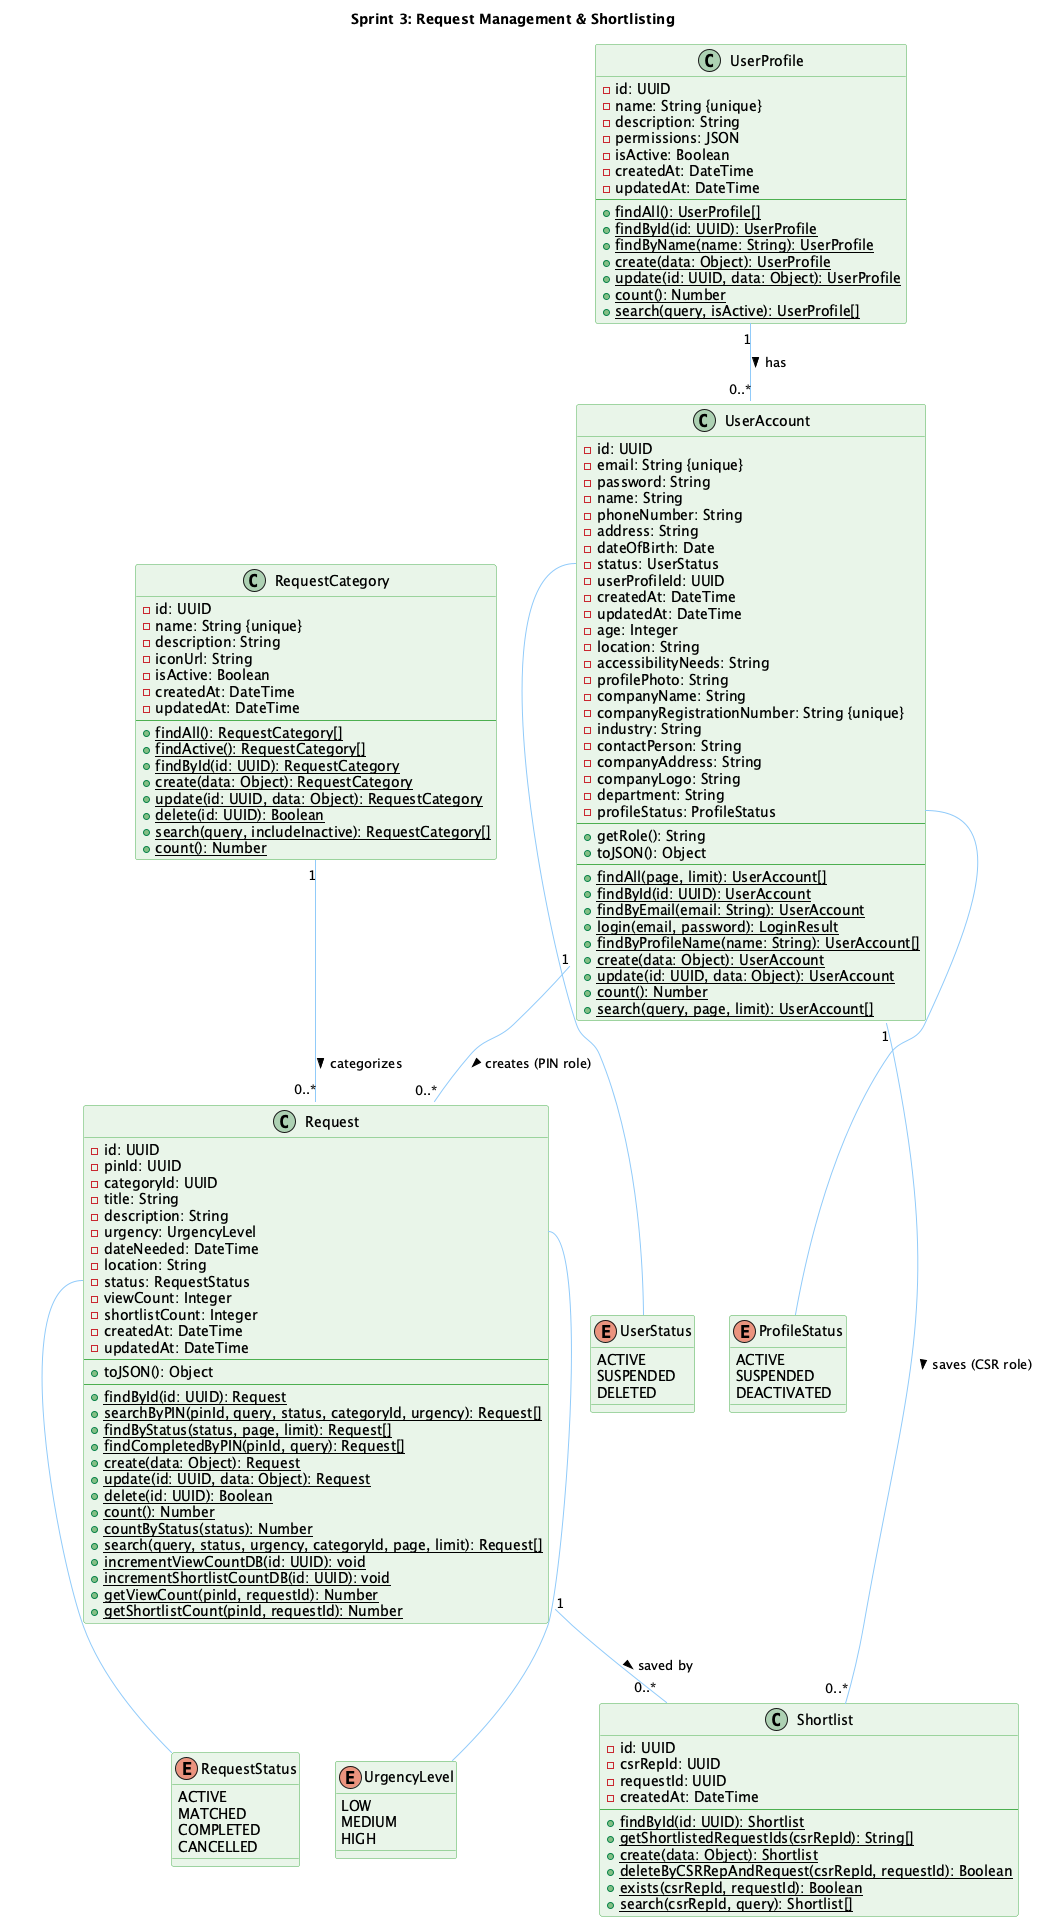

The diagram above was rendered by PlantUML. Its source (embedded in the PNG):
@startuml Sprint3_Class_Diagram

!define ENTITY_COLOR #E8F5E9
!define ENUM_COLOR #FFF9C4
!define RELATION_COLOR #90CAF9

skinparam class {
    BackgroundColor ENTITY_COLOR
    BorderColor #4CAF50
    ArrowColor RELATION_COLOR
}

skinparam enum {
    BackgroundColor ENUM_COLOR
    BorderColor #FBC02D
}

title Sprint 3: Request Management & Shortlisting

' ====================
' ENUMS
' ====================

enum UserStatus {
    ACTIVE
    SUSPENDED
    DELETED
}

enum ProfileStatus {
    ACTIVE
    SUSPENDED
    DEACTIVATED
}

enum RequestStatus {
    ACTIVE
    MATCHED
    COMPLETED
    CANCELLED
}

enum UrgencyLevel {
    LOW
    MEDIUM
    HIGH
}

' ====================
' CORE ENTITIES
' ====================

class UserAccount {
    - id: UUID
    - email: String {unique}
    - password: String
    - name: String
    - phoneNumber: String
    - address: String
    - dateOfBirth: Date
    - status: UserStatus
    - userProfileId: UUID
    - createdAt: DateTime
    - updatedAt: DateTime
    - age: Integer
    - location: String
    - accessibilityNeeds: String
    - profilePhoto: String
    - companyName: String
    - companyRegistrationNumber: String {unique}
    - industry: String
    - contactPerson: String
    - companyAddress: String
    - companyLogo: String
    - department: String
    - profileStatus: ProfileStatus
    --
    ' Instance methods (actually used)
    + getRole(): String
    + toJSON(): Object
    --
    ' Static CRUD methods
    {static} + findAll(page, limit): UserAccount[]
    {static} + findById(id: UUID): UserAccount
    {static} + findByEmail(email: String): UserAccount
    {static} + login(email, password): LoginResult
    {static} + findByProfileName(name: String): UserAccount[]
    {static} + create(data: Object): UserAccount
    {static} + update(id: UUID, data: Object): UserAccount
    {static} + count(): Number
    {static} + search(query, page, limit): UserAccount[]
}

class UserProfile {
    - id: UUID
    - name: String {unique}
    - description: String
    - permissions: JSON
    - isActive: Boolean
    - createdAt: DateTime
    - updatedAt: DateTime
    --
    ' Static methods only (no instance methods used)
    {static} + findAll(): UserProfile[]
    {static} + findById(id: UUID): UserProfile
    {static} + findByName(name: String): UserProfile
    {static} + create(data: Object): UserProfile
    {static} + update(id: UUID, data: Object): UserProfile
    {static} + count(): Number
    {static} + search(query, isActive): UserProfile[]
}

class RequestCategory {
    - id: UUID
    - name: String {unique}
    - description: String
    - iconUrl: String
    - isActive: Boolean
    - createdAt: DateTime
    - updatedAt: DateTime
    --
    ' Static methods only (no instance methods used)
    {static} + findAll(): RequestCategory[]
    {static} + findActive(): RequestCategory[]
    {static} + findById(id: UUID): RequestCategory
    {static} + create(data: Object): RequestCategory
    {static} + update(id: UUID, data: Object): RequestCategory
    {static} + delete(id: UUID): Boolean
    {static} + search(query, includeInactive): RequestCategory[]
    {static} + count(): Number
}

' ====================
' NEW IN SPRINT 3
' ====================

class Request {
    - id: UUID
    - pinId: UUID
    - categoryId: UUID
    - title: String
    - description: String
    - urgency: UrgencyLevel
    - dateNeeded: DateTime
    - location: String
    - status: RequestStatus
    - viewCount: Integer
    - shortlistCount: Integer
    - createdAt: DateTime
    - updatedAt: DateTime
    --
    ' Instance method (for serialization)
    + toJSON(): Object
    --
    ' Static methods
    {static} + findById(id: UUID): Request
    {static} + searchByPIN(pinId, query, status, categoryId, urgency): Request[]
    {static} + findByStatus(status, page, limit): Request[]
    {static} + findCompletedByPIN(pinId, query): Request[]
    {static} + create(data: Object): Request
    {static} + update(id: UUID, data: Object): Request
    {static} + delete(id: UUID): Boolean
    {static} + count(): Number
    {static} + countByStatus(status): Number
    {static} + search(query, status, urgency, categoryId, page, limit): Request[]
    {static} + incrementViewCountDB(id: UUID): void
    {static} + incrementShortlistCountDB(id: UUID): void
    {static} + getViewCount(pinId, requestId): Number
    {static} + getShortlistCount(pinId, requestId): Number
}

class Shortlist {
    - id: UUID
    - csrRepId: UUID
    - requestId: UUID
    - createdAt: DateTime
    --
    ' Static methods only (no instance methods used)
    {static} + findById(id: UUID): Shortlist
    {static} + getShortlistedRequestIds(csrRepId): String[]
    {static} + create(data: Object): Shortlist
    {static} + deleteByCSRRepAndRequest(csrRepId, requestId): Boolean
    {static} + exists(csrRepId, requestId): Boolean
    {static} + search(csrRepId, query): Shortlist[]
}

' ====================
' RELATIONSHIPS
' ====================

' Core relationships from previous sprints
UserProfile "1" -- "0..*" UserAccount : has >
UserAccount::status -- UserStatus
UserAccount::profileStatus -- ProfileStatus

' Request relationships (NEW)
RequestCategory "1" -- "0..*" Request : categorizes >
UserAccount "1" -- "0..*" Request : creates (PIN role) >
Request::status -- RequestStatus
Request::urgency -- UrgencyLevel

' Shortlist relationships (NEW)
UserAccount "1" -- "0..*" Shortlist : saves (CSR role) >
Request "1" -- "0..*" Shortlist : saved by >

@enduml